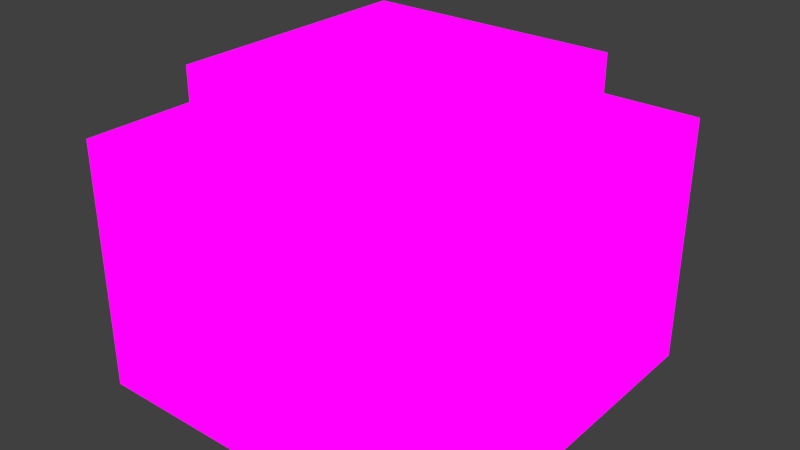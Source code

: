 # Source: rainsensor.blend  (saved by Blender 3.1.7; exported with 4.5.12 LTS)
import bpy
from mathutils import Matrix  # noqa: F401  (used for matrix-valued properties, if any)

bpy.ops.wm.read_factory_settings(use_empty=True)
scene = bpy.context.scene
scene.name = 'Scene'

# ---- collections
col_collection_1 = bpy.data.collections.new('Collection 1'); scene.collection.children.link(col_collection_1)

# ---- images (referenced by path relative to the original .blend; pixels are not part of the script)
import os
ASSET_DIR = os.environ.get("B2B_ASSET_DIR", "")  # directory of the original .blend (textures are referenced by path, not embedded)
HERE = os.path.dirname(os.path.abspath(__file__))  # packed textures are extracted next to this script under _unpacked/

def load_image(name, relpath, width, height, colorspace="sRGB"):
    """Load a texture the original file referenced (path relative to the .blend, or extracted next to this script)."""
    p = next((c for c in (os.path.join(HERE, relpath), os.path.join(ASSET_DIR, relpath)) if relpath and os.path.exists(c)), "")
    if p:
        img = bpy.data.images.load(p, check_existing=True)
        img.name = name
    else:  # same state as the original file: an image datablock whose file is absent (Cycles renders it pink)
        img = bpy.data.images.new(name, width, height)
        img.source = "FILE"
        img.filepath = "//" + (relpath or name)
    img.colorspace_settings.name = colorspace
    return img
img_rain_sensor_png = load_image('rain_sensor.png', 'rain_sensor.png', 1024, 1024, 'sRGB')

# ---- materials (node trees are filled in below, after node groups)
mat_material = bpy.data.materials.new('Material')
mat_material.use_transparent_shadow = False

# ---- material node trees
mat_material.use_nodes = True; mat_material.node_tree.nodes.clear()
_N = mat_material.node_tree.nodes; _L = mat_material.node_tree.links
n0 = _N.new('ShaderNodeOutputMaterial'); n0.name = 'Material Output'; n0.location = (300, 300)
n1 = _N.new('ShaderNodeBackground'); n1.name = 'Background'; n1.location = (10, 300)
n2 = _N.new('ShaderNodeTexImage'); n2.name = 'Image Texture'; n2.location = (-280, 260)
n2.image = img_rain_sensor_png
n2.interpolation = 'Closest'
_L.new(n1.outputs[0], n0.inputs[0])
_L.new(n2.outputs[0], n1.inputs[0])
n0.is_active_output = True

# ---- world
world_world = bpy.data.worlds.new('World'); scene.world = world_world
world_world.color = (0.05088, 0.05088, 0.05088)
world_world.use_sun_shadow = False
world_world.sun_shadow_jitter_overblur = 0.0
world_world.cycles.sampling_method = 'MANUAL'
world_world.cycles.sample_map_resolution = 256

# ---- meshes
me_cube_001 = bpy.data.meshes.new('Cube.001')
me_cube_001.from_pydata([(-1.0, -1.0, -3.444), (-1.0, 1.0, -3.444), (1.0, 1.0, -3.444), (1.0, -1.0, -3.444), (-1.0, -1.0, -1.444), (-1.0, 1.0, -1.444), (1.0, 1.0, -1.444), (1.0, -1.0, -1.444)], [], [(4, 5, 1, 0), (5, 6, 2, 1), (6, 7, 3, 2), (7, 4, 0, 3), (0, 1, 2, 3), (7, 6, 5, 4)])
_uv = me_cube_001.uv_layers.new(name='UVMap')
_uv.uv.foreach_set('vector', [0.625, 0.6719, 0.625, 0.7969, 0.5938, 0.7969, 0.5938, 0.6719, 0.5781, 0.6719, 0.5781, 0.7969, 0.5469, 0.7969, 0.5469, 0.6719, 0.5938, 0.7969, 0.5938, 0.6719, 0.625, 0.6719, 0.625, 0.7969, 0.5469, 0.7969, 0.5469, 0.6719, 0.5781, 0.6719, 0.5781, 0.7969, 1.0, 0.999, 0.6677, 1.0, 0.6667, 0.6677, 0.999, 0.6667, 0.4062, 0.7969, 0.4062, 0.6719, 0.5312, 0.6719, 0.5312, 0.7969])
me_cube_001.materials.append(mat_material)
me_cube_001.use_remesh_preserve_volume = False
me_cube_001.use_remesh_preserve_attributes = False
me_cube_001.use_mirror_vertex_groups = False
me_cube_001.update()
me_cube = bpy.data.meshes.new('Cube')
me_cube.from_pydata([(-1.0, -1.0, -0.375), (-1.0, 1.0, -0.375), (1.0, 1.0, -0.375), (1.0, -1.0, -0.375), (-1.0, -1.0, -0.125), (-1.0, 1.0, -0.125), (1.0, 1.0, -0.125), (1.0, -1.0, -0.125)], [], [(4, 5, 1, 0), (5, 6, 2, 1), (6, 7, 3, 2), (7, 4, 0, 3), (0, 1, 2, 3), (7, 6, 5, 4)])
_uv = me_cube.uv_layers.new(name='UVMap')
_uv.uv.foreach_set('vector', [0.1875, 1.0, 0.0, 1.0, 0.0, 0.75, 0.1875, 0.75, 0.3906, 0.7344, 0.2031, 0.7344, 0.2031, 0.4844, 0.3906, 0.4844, 0.3906, 1.0, 0.2031, 1.0, 0.2031, 0.75, 0.3906, 0.75, 0.1875, 0.7344, 0.0, 0.7344, 0.0, 0.4844, 0.1875, 0.4844, 0.0, 0.0, 0.0, 0.0, 0.0, 0.0, 0.0, 0.0, 0.4062, 1.0, 0.4062, 0.8125, 0.5938, 0.8125, 0.5938, 1.0])
me_cube.materials.append(mat_material)
me_cube.use_remesh_preserve_volume = False
me_cube.use_remesh_preserve_attributes = False
me_cube.use_mirror_vertex_groups = False
me_cube.update()

# ---- objects
ob_cube_001 = bpy.data.objects.new('Cube.001', me_cube_001)
ob_cube = bpy.data.objects.new('Cube', me_cube)

# ---- transforms, parenting, visibility, modifiers, constraints
ob_cube_001.location = (0.0, 0.0, 0.4826)
ob_cube_001.scale = (0.125, 0.125, 0.03125)
ob_cube_001.lineart.crease_threshold = 0.0
ob_cube.location = (0.0, 0.0, 0.5)
ob_cube.scale = (0.1875, 0.1875, 1.0)
ob_cube.lineart.crease_threshold = 0.0

# ---- collection membership
col_collection_1.objects.link(ob_cube_001)
col_collection_1.objects.link(ob_cube)

# ---- scene / render settings (as saved in the file)
scene.frame_start = 1; scene.frame_end = 250; scene.frame_set(1)
scene.render.engine = 'BLENDER_EEVEE_NEXT'
scene.render.image_settings.color_mode = 'RGB'
scene.render.image_settings.compression = 90
scene.render.resolution_percentage = 50
scene.render.dither_intensity = 0.0
scene.cycles.use_denoising = False
scene.cycles.samples = 10
scene.cycles.sampling_pattern = 'TABULATED_SOBOL'
scene.cycles.light_sampling_threshold = 0.0
scene.cycles.use_adaptive_sampling = False
scene.cycles.use_light_tree = False
scene.cycles.blur_glossy = 0.0
scene.cycles.volume_bounces = 1
scene.cycles.pixel_filter_type = 'GAUSSIAN'
scene.cycles.sample_clamp_indirect = 0.0
scene.view_settings.view_transform = 'Standard'
bpy.context.view_layer.update()

# ---- added for rendering (the .blend has no active camera and no usable light): camera, sun
cam_auto = bpy.data.cameras.new('AutoCamera')
cam_auto.lens = 50.0
cam_auto.sensor_width = 36.0
cam_auto.clip_end = 1000.0
ob_auto_camera = bpy.data.objects.new('AutoCamera', cam_auto)
scene.collection.objects.link(ob_auto_camera)
ob_auto_camera.location = (0.569525, -0.68343, 0.73687)
ob_auto_camera.rotation_euler = (1.09748, -7.21219e-08, 0.694738)
scene.camera = ob_auto_camera
light_auto_sun = bpy.data.lights.new('AutoSun', 'SUN')
light_auto_sun.energy = 3.0
light_auto_sun.angle = 0.0523599
ob_auto_sun = bpy.data.objects.new('AutoSun', light_auto_sun)
scene.collection.objects.link(ob_auto_sun)
ob_auto_sun.rotation_euler = (0.872665, 0.174533, 0.523599)
bpy.context.view_layer.update()
